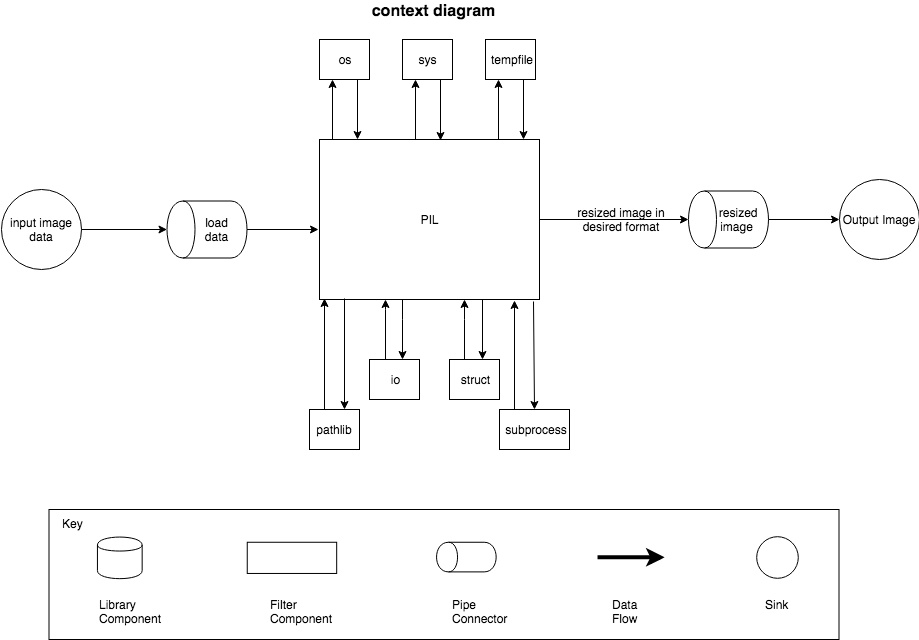

The diagram above was exported from draw.io. Its source (the exported page's mxGraphModel, read from the mxfile embedded in the PNG):
<mxGraphModel dx="2106" dy="814" grid="1" gridSize="10" guides="1" tooltips="1" connect="1" arrows="1" fold="1" page="1" pageScale="1" pageWidth="827" pageHeight="1169" math="0" shadow="0">
  <root>
    <mxCell id="0" />
    <mxCell id="1" parent="0" />
    <mxCell id="lDRrzoGFtTNXLAE9Tn67-10" style="edgeStyle=none;rounded=0;orthogonalLoop=1;jettySize=auto;html=1;entryX=0.25;entryY=1;entryDx=0;entryDy=0;" parent="1" target="lDRrzoGFtTNXLAE9Tn67-9" edge="1">
      <mxGeometry relative="1" as="geometry">
        <mxPoint x="396" y="160" as="sourcePoint" />
      </mxGeometry>
    </mxCell>
    <mxCell id="lDRrzoGFtTNXLAE9Tn67-71" style="edgeStyle=none;rounded=0;orthogonalLoop=1;jettySize=auto;html=1;exitX=1;exitY=0.5;exitDx=0;exitDy=0;startArrow=none;startFill=0;endArrow=classic;endFill=1;" parent="1" source="5WUhAjPC67QIuAWF5RvB-1" target="lDRrzoGFtTNXLAE9Tn67-65" edge="1">
      <mxGeometry relative="1" as="geometry" />
    </mxCell>
    <mxCell id="5WUhAjPC67QIuAWF5RvB-1" value="PIL" style="rounded=0;whiteSpace=wrap;html=1;rotation=0;" parent="1" vertex="1">
      <mxGeometry x="300" y="160" width="220" height="160" as="geometry" />
    </mxCell>
    <mxCell id="lDRrzoGFtTNXLAE9Tn67-70" style="edgeStyle=none;rounded=0;orthogonalLoop=1;jettySize=auto;html=1;startArrow=none;startFill=0;endArrow=classic;endFill=1;" parent="1" source="5WUhAjPC67QIuAWF5RvB-5" target="lDRrzoGFtTNXLAE9Tn67-64" edge="1">
      <mxGeometry relative="1" as="geometry" />
    </mxCell>
    <mxCell id="5WUhAjPC67QIuAWF5RvB-5" value="input image data" style="ellipse;whiteSpace=wrap;html=1;aspect=fixed;" parent="1" vertex="1">
      <mxGeometry x="-18.5" y="210" width="80" height="80" as="geometry" />
    </mxCell>
    <mxCell id="5WUhAjPC67QIuAWF5RvB-8" value="os" style="rounded=0;whiteSpace=wrap;html=1;" parent="1" vertex="1">
      <mxGeometry x="300" y="60" width="50" height="40" as="geometry" />
    </mxCell>
    <mxCell id="5WUhAjPC67QIuAWF5RvB-13" value="resized image in desired format" style="text;html=1;strokeColor=none;fillColor=none;align=center;verticalAlign=middle;whiteSpace=wrap;rounded=0;" parent="1" vertex="1">
      <mxGeometry x="554" y="230" width="96" height="20" as="geometry" />
    </mxCell>
    <mxCell id="5WUhAjPC67QIuAWF5RvB-29" value="&lt;b&gt;&lt;font style=&quot;font-size: 16px&quot;&gt;context diagram&lt;/font&gt;&lt;/b&gt;" style="text;html=1;strokeColor=none;fillColor=none;align=center;verticalAlign=middle;whiteSpace=wrap;rounded=0;" parent="1" vertex="1">
      <mxGeometry x="340" y="21" width="147" height="20" as="geometry" />
    </mxCell>
    <mxCell id="9mwujNZxgK_wKrbyB5LA-1" value="" style="endArrow=classic;html=1;entryX=0.25;entryY=1;entryDx=0;entryDy=0;" parent="1" target="5WUhAjPC67QIuAWF5RvB-8" edge="1">
      <mxGeometry width="50" height="50" relative="1" as="geometry">
        <mxPoint x="313" y="160" as="sourcePoint" />
        <mxPoint x="290" y="130" as="targetPoint" />
      </mxGeometry>
    </mxCell>
    <mxCell id="9mwujNZxgK_wKrbyB5LA-2" value="" style="endArrow=classic;html=1;exitX=0.75;exitY=1;exitDx=0;exitDy=0;" parent="1" source="5WUhAjPC67QIuAWF5RvB-8" edge="1">
      <mxGeometry width="50" height="50" relative="1" as="geometry">
        <mxPoint x="344" y="100" as="sourcePoint" />
        <mxPoint x="338" y="160" as="targetPoint" />
      </mxGeometry>
    </mxCell>
    <mxCell id="9mwujNZxgK_wKrbyB5LA-5" value="" style="endArrow=classic;html=1;exitX=0.814;exitY=0.002;exitDx=0;exitDy=0;exitPerimeter=0;entryX=0.25;entryY=1;entryDx=0;entryDy=0;" parent="1" source="5WUhAjPC67QIuAWF5RvB-1" target="lDRrzoGFtTNXLAE9Tn67-12" edge="1">
      <mxGeometry width="50" height="50" relative="1" as="geometry">
        <mxPoint x="470" y="190" as="sourcePoint" />
        <mxPoint x="494" y="123" as="targetPoint" />
      </mxGeometry>
    </mxCell>
    <mxCell id="lDRrzoGFtTNXLAE9Tn67-3" value="Output Image&lt;br&gt;" style="ellipse;whiteSpace=wrap;html=1;aspect=fixed;" parent="1" vertex="1">
      <mxGeometry x="819.5" y="200" width="80" height="80" as="geometry" />
    </mxCell>
    <mxCell id="lDRrzoGFtTNXLAE9Tn67-11" style="edgeStyle=none;rounded=0;orthogonalLoop=1;jettySize=auto;html=1;exitX=0.75;exitY=1;exitDx=0;exitDy=0;" parent="1" source="lDRrzoGFtTNXLAE9Tn67-9" edge="1">
      <mxGeometry relative="1" as="geometry">
        <mxPoint x="421" y="161" as="targetPoint" />
      </mxGeometry>
    </mxCell>
    <mxCell id="lDRrzoGFtTNXLAE9Tn67-9" value="sys" style="rounded=0;whiteSpace=wrap;html=1;" parent="1" vertex="1">
      <mxGeometry x="383" y="60" width="50" height="40" as="geometry" />
    </mxCell>
    <mxCell id="lDRrzoGFtTNXLAE9Tn67-13" style="edgeStyle=none;rounded=0;orthogonalLoop=1;jettySize=auto;html=1;exitX=0.75;exitY=1;exitDx=0;exitDy=0;" parent="1" source="lDRrzoGFtTNXLAE9Tn67-12" edge="1">
      <mxGeometry relative="1" as="geometry">
        <mxPoint x="504" y="160" as="targetPoint" />
      </mxGeometry>
    </mxCell>
    <mxCell id="lDRrzoGFtTNXLAE9Tn67-12" value="tempfile" style="rounded=0;whiteSpace=wrap;html=1;" parent="1" vertex="1">
      <mxGeometry x="466" y="60" width="50" height="40" as="geometry" />
    </mxCell>
    <mxCell id="lDRrzoGFtTNXLAE9Tn67-37" style="edgeStyle=orthogonalEdgeStyle;rounded=0;orthogonalLoop=1;jettySize=auto;html=1;exitX=0.25;exitY=0;exitDx=0;exitDy=0;entryX=0.024;entryY=0.995;entryDx=0;entryDy=0;entryPerimeter=0;startArrow=none;startFill=0;endArrow=classic;endFill=1;" parent="1" source="lDRrzoGFtTNXLAE9Tn67-14" target="5WUhAjPC67QIuAWF5RvB-1" edge="1">
      <mxGeometry relative="1" as="geometry">
        <Array as="points">
          <mxPoint x="305" y="430" />
        </Array>
      </mxGeometry>
    </mxCell>
    <mxCell id="lDRrzoGFtTNXLAE9Tn67-42" style="edgeStyle=none;rounded=0;orthogonalLoop=1;jettySize=auto;html=1;exitX=0.75;exitY=0;exitDx=0;exitDy=0;entryX=0.125;entryY=0.994;entryDx=0;entryDy=0;entryPerimeter=0;startArrow=classic;startFill=1;endArrow=none;endFill=0;" parent="1" edge="1">
      <mxGeometry relative="1" as="geometry">
        <mxPoint x="325" y="430" as="sourcePoint" />
        <mxPoint x="325" y="319" as="targetPoint" />
      </mxGeometry>
    </mxCell>
    <mxCell id="lDRrzoGFtTNXLAE9Tn67-14" value="pathlib" style="rounded=0;whiteSpace=wrap;html=1;" parent="1" vertex="1">
      <mxGeometry x="290" y="430" width="50" height="40" as="geometry" />
    </mxCell>
    <mxCell id="lDRrzoGFtTNXLAE9Tn67-28" value="" style="edgeStyle=orthogonalEdgeStyle;rounded=0;orthogonalLoop=1;jettySize=auto;html=1;startArrow=none;startFill=0;endArrow=classic;endFill=1;" parent="1" edge="1">
      <mxGeometry relative="1" as="geometry">
        <mxPoint x="366" y="380" as="sourcePoint" />
        <mxPoint x="366" y="320" as="targetPoint" />
        <Array as="points">
          <mxPoint x="366" y="330" />
          <mxPoint x="366" y="330" />
        </Array>
      </mxGeometry>
    </mxCell>
    <mxCell id="lDRrzoGFtTNXLAE9Tn67-30" style="edgeStyle=orthogonalEdgeStyle;rounded=0;orthogonalLoop=1;jettySize=auto;html=1;exitX=0.75;exitY=0;exitDx=0;exitDy=0;startArrow=classic;startFill=1;endArrow=none;endFill=0;" parent="1" edge="1">
      <mxGeometry relative="1" as="geometry">
        <mxPoint x="383" y="380" as="sourcePoint" />
        <mxPoint x="383" y="320" as="targetPoint" />
        <Array as="points">
          <mxPoint x="383" y="340" />
          <mxPoint x="383" y="340" />
        </Array>
      </mxGeometry>
    </mxCell>
    <mxCell id="lDRrzoGFtTNXLAE9Tn67-15" value="io" style="rounded=0;whiteSpace=wrap;html=1;" parent="1" vertex="1">
      <mxGeometry x="350" y="380" width="50" height="40" as="geometry" />
    </mxCell>
    <mxCell id="lDRrzoGFtTNXLAE9Tn67-31" style="edgeStyle=orthogonalEdgeStyle;rounded=0;orthogonalLoop=1;jettySize=auto;html=1;exitX=0.25;exitY=0;exitDx=0;exitDy=0;startArrow=none;startFill=0;endArrow=classic;endFill=1;" parent="1" edge="1">
      <mxGeometry relative="1" as="geometry">
        <mxPoint x="445" y="380" as="sourcePoint" />
        <mxPoint x="445" y="320" as="targetPoint" />
        <Array as="points">
          <mxPoint x="445" y="340" />
          <mxPoint x="445" y="340" />
        </Array>
      </mxGeometry>
    </mxCell>
    <mxCell id="lDRrzoGFtTNXLAE9Tn67-32" style="edgeStyle=orthogonalEdgeStyle;rounded=0;orthogonalLoop=1;jettySize=auto;html=1;exitX=0.75;exitY=0;exitDx=0;exitDy=0;entryX=0.75;entryY=1;entryDx=0;entryDy=0;startArrow=classic;startFill=1;endArrow=none;endFill=0;" parent="1" edge="1">
      <mxGeometry relative="1" as="geometry">
        <mxPoint x="462.5" y="380" as="sourcePoint" />
        <mxPoint x="452.5" y="320" as="targetPoint" />
        <Array as="points">
          <mxPoint x="462.5" y="320" />
        </Array>
      </mxGeometry>
    </mxCell>
    <mxCell id="lDRrzoGFtTNXLAE9Tn67-16" value="struct" style="rounded=0;whiteSpace=wrap;html=1;" parent="1" vertex="1">
      <mxGeometry x="430" y="380" width="50" height="40" as="geometry" />
    </mxCell>
    <mxCell id="lDRrzoGFtTNXLAE9Tn67-39" style="edgeStyle=orthogonalEdgeStyle;rounded=0;orthogonalLoop=1;jettySize=auto;html=1;exitX=0.25;exitY=0;exitDx=0;exitDy=0;entryX=0.887;entryY=1.008;entryDx=0;entryDy=0;entryPerimeter=0;startArrow=none;startFill=0;endArrow=classic;endFill=1;" parent="1" source="lDRrzoGFtTNXLAE9Tn67-17" target="5WUhAjPC67QIuAWF5RvB-1" edge="1">
      <mxGeometry relative="1" as="geometry">
        <Array as="points">
          <mxPoint x="495" y="430" />
        </Array>
      </mxGeometry>
    </mxCell>
    <mxCell id="lDRrzoGFtTNXLAE9Tn67-43" style="edgeStyle=none;rounded=0;orthogonalLoop=1;jettySize=auto;html=1;exitX=0.5;exitY=0;exitDx=0;exitDy=0;entryX=0.973;entryY=1.013;entryDx=0;entryDy=0;entryPerimeter=0;startArrow=classic;startFill=1;endArrow=none;endFill=0;" parent="1" source="lDRrzoGFtTNXLAE9Tn67-17" target="5WUhAjPC67QIuAWF5RvB-1" edge="1">
      <mxGeometry relative="1" as="geometry" />
    </mxCell>
    <mxCell id="lDRrzoGFtTNXLAE9Tn67-17" value="subprocess" style="rounded=0;whiteSpace=wrap;html=1;" parent="1" vertex="1">
      <mxGeometry x="480" y="430" width="70" height="40" as="geometry" />
    </mxCell>
    <mxCell id="lDRrzoGFtTNXLAE9Tn67-73" style="edgeStyle=none;rounded=0;orthogonalLoop=1;jettySize=auto;html=1;entryX=-0.005;entryY=0.563;entryDx=0;entryDy=0;entryPerimeter=0;startArrow=none;startFill=0;endArrow=classic;endFill=1;" parent="1" source="lDRrzoGFtTNXLAE9Tn67-64" target="5WUhAjPC67QIuAWF5RvB-1" edge="1">
      <mxGeometry relative="1" as="geometry" />
    </mxCell>
    <mxCell id="lDRrzoGFtTNXLAE9Tn67-64" value="load&lt;br&gt;data&lt;br&gt;" style="shape=cylinder;whiteSpace=wrap;html=1;boundedLbl=1;backgroundOutline=1;direction=north;" parent="1" vertex="1">
      <mxGeometry x="147.5" y="221.5" width="80" height="57" as="geometry" />
    </mxCell>
    <mxCell id="lDRrzoGFtTNXLAE9Tn67-69" style="edgeStyle=none;rounded=0;orthogonalLoop=1;jettySize=auto;html=1;entryX=0;entryY=0.5;entryDx=0;entryDy=0;startArrow=none;startFill=0;endArrow=classic;endFill=1;" parent="1" source="lDRrzoGFtTNXLAE9Tn67-65" target="lDRrzoGFtTNXLAE9Tn67-3" edge="1">
      <mxGeometry relative="1" as="geometry" />
    </mxCell>
    <mxCell id="lDRrzoGFtTNXLAE9Tn67-65" value="&amp;nbsp; resized&amp;nbsp; image" style="shape=cylinder;whiteSpace=wrap;html=1;boundedLbl=1;backgroundOutline=1;direction=north;" parent="1" vertex="1">
      <mxGeometry x="669" y="211.5" width="80" height="57" as="geometry" />
    </mxCell>
    <mxCell id="lDRrzoGFtTNXLAE9Tn67-67" value="" style="group" parent="1" vertex="1" connectable="0">
      <mxGeometry x="29.5" y="530" width="790" height="130" as="geometry" />
    </mxCell>
    <mxCell id="9mwujNZxgK_wKrbyB5LA-44" value="" style="group" parent="lDRrzoGFtTNXLAE9Tn67-67" connectable="0" vertex="1">
      <mxGeometry width="790" height="130" as="geometry" />
    </mxCell>
    <mxCell id="9mwujNZxgK_wKrbyB5LA-45" value="" style="group" parent="9mwujNZxgK_wKrbyB5LA-44" connectable="0" vertex="1">
      <mxGeometry width="790" height="130" as="geometry" />
    </mxCell>
    <mxCell id="9mwujNZxgK_wKrbyB5LA-46" value="" style="rounded=0;whiteSpace=wrap;html=1;" parent="9mwujNZxgK_wKrbyB5LA-45" vertex="1">
      <mxGeometry width="790" height="130" as="geometry" />
    </mxCell>
    <mxCell id="9mwujNZxgK_wKrbyB5LA-47" value="&lt;font style=&quot;font-size: 12px&quot;&gt;Key&lt;/font&gt;" style="text;html=1;resizable=0;points=[];autosize=1;align=left;verticalAlign=top;spacingTop=-4;" parent="9mwujNZxgK_wKrbyB5LA-45" vertex="1">
      <mxGeometry x="11.924528301886793" y="5.2" width="40" height="10" as="geometry" />
    </mxCell>
    <mxCell id="9mwujNZxgK_wKrbyB5LA-48" value="" style="shape=cylinder;whiteSpace=wrap;html=1;boundedLbl=1;backgroundOutline=1;" parent="9mwujNZxgK_wKrbyB5LA-45" vertex="1">
      <mxGeometry x="48.443396226415096" y="27.560000000000002" width="44.716981132075475" height="41.6" as="geometry" />
    </mxCell>
    <mxCell id="9mwujNZxgK_wKrbyB5LA-49" value="" style="rounded=0;whiteSpace=wrap;html=1;" parent="9mwujNZxgK_wKrbyB5LA-45" vertex="1">
      <mxGeometry x="198.24528301886795" y="32.760000000000005" width="89.43396226415095" height="31.200000000000003" as="geometry" />
    </mxCell>
    <mxCell id="9mwujNZxgK_wKrbyB5LA-50" value="" style="shape=cylinder;whiteSpace=wrap;html=1;boundedLbl=1;backgroundOutline=1;direction=north;" parent="9mwujNZxgK_wKrbyB5LA-45" vertex="1">
      <mxGeometry x="387.54716981132077" y="32.760000000000005" width="59.622641509433976" height="29.64" as="geometry" />
    </mxCell>
    <mxCell id="9mwujNZxgK_wKrbyB5LA-51" value="" style="endArrow=classic;html=1;strokeWidth=4;" parent="9mwujNZxgK_wKrbyB5LA-45" edge="1">
      <mxGeometry width="50" height="50" relative="1" as="geometry">
        <mxPoint x="548.5283018867925" y="47.84" as="sourcePoint" />
        <mxPoint x="615.6037735849058" y="47.84" as="targetPoint" />
      </mxGeometry>
    </mxCell>
    <mxCell id="9mwujNZxgK_wKrbyB5LA-52" value="&lt;font style=&quot;font-size: 12px&quot;&gt;Library&lt;br&gt;Component&lt;/font&gt;&lt;br&gt;" style="text;html=1;resizable=0;points=[];autosize=1;align=left;verticalAlign=top;spacingTop=-4;" parent="9mwujNZxgK_wKrbyB5LA-45" vertex="1">
      <mxGeometry x="48.443396226415096" y="85.80000000000001" width="80" height="30" as="geometry" />
    </mxCell>
    <mxCell id="9mwujNZxgK_wKrbyB5LA-53" value="&lt;font style=&quot;font-size: 12px&quot;&gt;Filter&lt;br&gt;&lt;/font&gt;&lt;font style=&quot;font-size: 12px&quot;&gt;Component&lt;/font&gt;&lt;br&gt;" style="text;html=1;resizable=0;points=[];autosize=1;align=left;verticalAlign=top;spacingTop=-4;" parent="9mwujNZxgK_wKrbyB5LA-45" vertex="1">
      <mxGeometry x="219.11320754716985" y="85.80000000000001" width="80" height="30" as="geometry" />
    </mxCell>
    <mxCell id="9mwujNZxgK_wKrbyB5LA-54" value="&lt;font&gt;&lt;font style=&quot;font-size: 12px&quot;&gt;Data&lt;br&gt;Flow&lt;/font&gt;&lt;br&gt;&lt;/font&gt;" style="text;html=1;resizable=0;points=[];autosize=1;align=left;verticalAlign=top;spacingTop=-4;" parent="9mwujNZxgK_wKrbyB5LA-45" vertex="1">
      <mxGeometry x="561.9433962264151" y="85.80000000000001" width="40" height="30" as="geometry" />
    </mxCell>
    <mxCell id="9mwujNZxgK_wKrbyB5LA-55" value="&lt;font&gt;&lt;font style=&quot;font-size: 12px&quot;&gt;Pipe&lt;br&gt;Connector&lt;/font&gt;&lt;br&gt;&lt;/font&gt;" style="text;html=1;resizable=0;points=[];autosize=1;align=left;verticalAlign=top;spacingTop=-4;" parent="9mwujNZxgK_wKrbyB5LA-45" vertex="1">
      <mxGeometry x="401.70754716981133" y="85.80000000000001" width="70" height="30" as="geometry" />
    </mxCell>
    <mxCell id="9mwujNZxgK_wKrbyB5LA-56" value="" style="ellipse;whiteSpace=wrap;html=1;aspect=fixed;" parent="9mwujNZxgK_wKrbyB5LA-45" vertex="1">
      <mxGeometry x="708.0188679245284" y="27.560000000000002" width="41.6" height="41.6" as="geometry" />
    </mxCell>
    <mxCell id="9mwujNZxgK_wKrbyB5LA-57" value="&lt;font&gt;&lt;font style=&quot;font-size: 12px&quot;&gt;Sink&lt;/font&gt;&lt;br&gt;&lt;/font&gt;" style="text;html=1;resizable=0;points=[];autosize=1;align=left;verticalAlign=top;spacingTop=-4;" parent="9mwujNZxgK_wKrbyB5LA-45" vertex="1">
      <mxGeometry x="714.7264150943397" y="85.80000000000001" width="40" height="10" as="geometry" />
    </mxCell>
  </root>
</mxGraphModel>